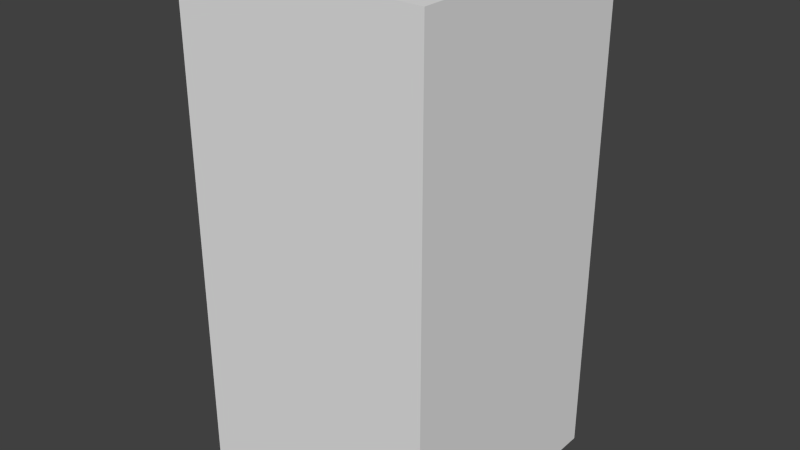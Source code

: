 # Source: greenFlagTwo.blend  (saved by Blender 2.68.0; exported with 4.5.12 LTS)
import bpy
from mathutils import Matrix  # noqa: F401  (used for matrix-valued properties, if any)

bpy.ops.wm.read_factory_settings(use_empty=True)
scene = bpy.context.scene
scene.name = 'Scene'

# ---- collections
col_collection_1 = bpy.data.collections.new('Collection 1'); scene.collection.children.link(col_collection_1)

# ---- world
world_world = bpy.data.worlds.new('World'); scene.world = world_world
world_world.color = (0.05088, 0.05088, 0.05088)
world_world.use_sun_shadow = False
world_world.sun_shadow_jitter_overblur = 0.0
world_world.cycles.sampling_method = 'MANUAL'
world_world.cycles.sample_map_resolution = 256

# ---- meshes
me_greenflagtwo = bpy.data.meshes.new('greenFlagTwo')
me_greenflagtwo.from_pydata([(-0.5, -0.5, -1.0), (-0.5, 0.5, -1.0), (0.5, 0.5, -1.0), (0.5, -0.5, -1.0), (-0.5, -0.5, 1.0), (-0.5, 0.5, 1.0), (0.5, 0.5, 1.0), (0.5, -0.5, 1.0)], [], [(4, 5, 1, 0), (5, 6, 2, 1), (6, 7, 3, 2), (7, 4, 0, 3), (0, 1, 2, 3), (7, 6, 5, 4)])
me_greenflagtwo.use_remesh_preserve_volume = False
me_greenflagtwo.use_remesh_preserve_attributes = False
me_greenflagtwo.use_mirror_vertex_groups = False
me_greenflagtwo.update()

# ---- objects
ob_greenflagtwo = bpy.data.objects.new('greenFlagTwo', me_greenflagtwo)

# ---- transforms, parenting, visibility, modifiers, constraints
ob_greenflagtwo.location = (0.0, 0.0, 0.0)
ob_greenflagtwo.lineart.crease_threshold = 0.0

# ---- collection membership
col_collection_1.objects.link(ob_greenflagtwo)

# ---- scene / render settings (as saved in the file)
scene.frame_start = 1; scene.frame_end = 250; scene.frame_set(1)
scene.render.engine = 'BLENDER_EEVEE_NEXT'
scene.render.image_settings.color_mode = 'RGB'
scene.render.image_settings.compression = 90
scene.render.resolution_percentage = 50
scene.render.dither_intensity = 0.0
scene.cycles.use_denoising = False
scene.cycles.samples = 10
scene.cycles.sampling_pattern = 'TABULATED_SOBOL'
scene.cycles.light_sampling_threshold = 0.0
scene.cycles.use_adaptive_sampling = False
scene.cycles.use_light_tree = False
scene.cycles.blur_glossy = 0.0
scene.cycles.volume_bounces = 1
scene.cycles.pixel_filter_type = 'GAUSSIAN'
scene.cycles.sample_clamp_indirect = 0.0
scene.view_settings.view_transform = 'Standard'
bpy.context.view_layer.update()

# ---- added for rendering (the .blend has no active camera and no usable light): camera, sun
cam_auto = bpy.data.cameras.new('AutoCamera')
cam_auto.lens = 50.0
cam_auto.sensor_width = 36.0
cam_auto.clip_end = 1000.0
ob_auto_camera = bpy.data.objects.new('AutoCamera', cam_auto)
scene.collection.objects.link(ob_auto_camera)
ob_auto_camera.location = (2.26633, -2.71959, 1.81306)
ob_auto_camera.rotation_euler = (1.09748, -7.21219e-08, 0.694738)
scene.camera = ob_auto_camera
light_auto_sun = bpy.data.lights.new('AutoSun', 'SUN')
light_auto_sun.energy = 3.0
light_auto_sun.angle = 0.0523599
ob_auto_sun = bpy.data.objects.new('AutoSun', light_auto_sun)
scene.collection.objects.link(ob_auto_sun)
ob_auto_sun.rotation_euler = (0.872665, 0.174533, 0.523599)
bpy.context.view_layer.update()
